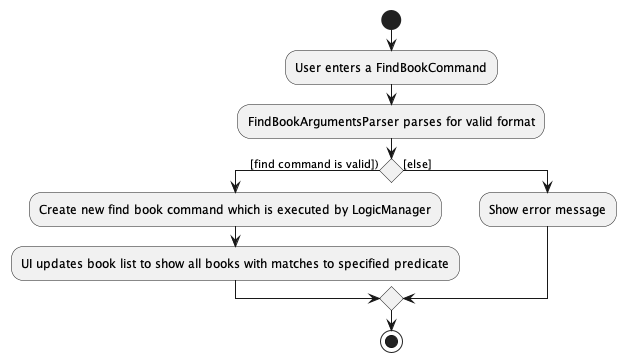

The diagram above was rendered by PlantUML. Its source (embedded in the PNG):
@startuml
start
:User enters a FindBookCommand;
:FindBookArgumentsParser parses for valid format;

if() then ([find command is valid]))
    :Create new find book command which is executed by LogicManager;
    :UI updates book list to show all books with matches to specified predicate;
else ([else])
    :Show error message;
endif
stop
@enduml